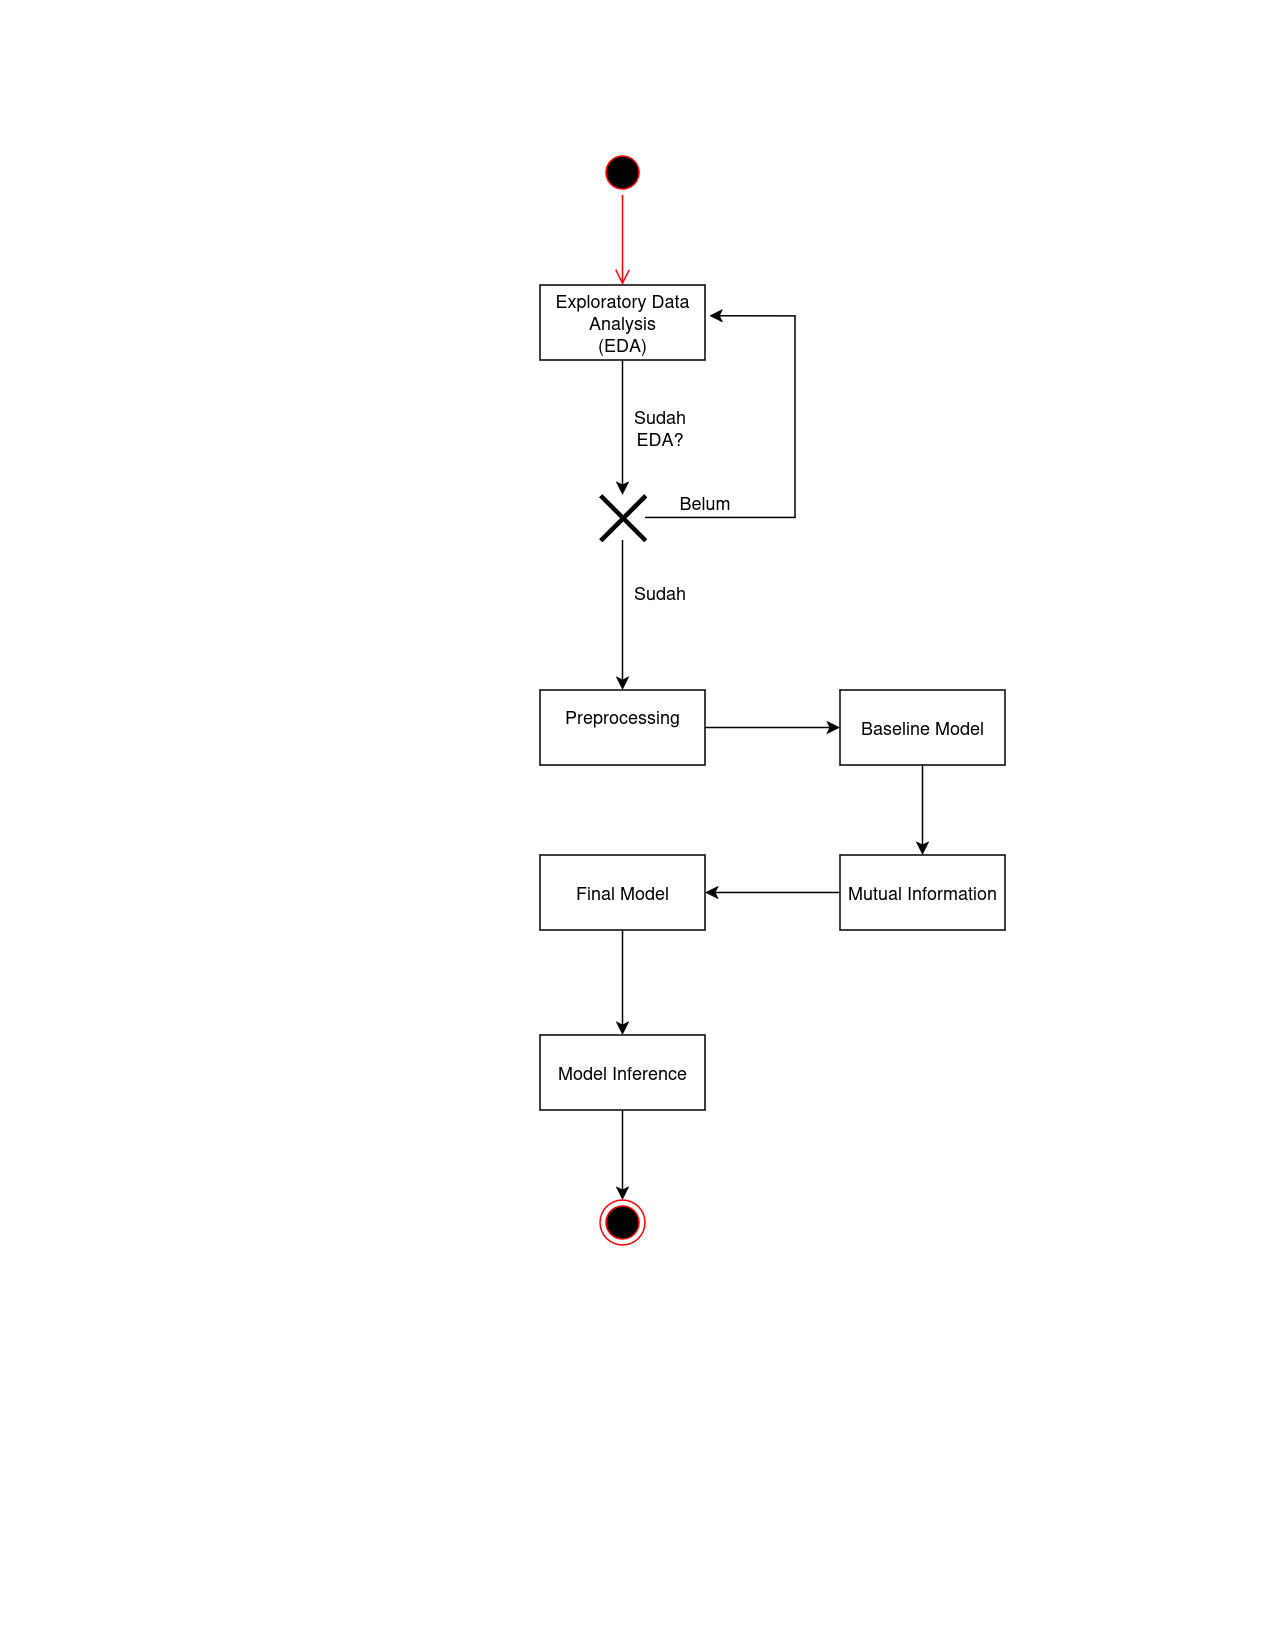

The diagram above was exported from draw.io. Its source (the exported page's mxGraphModel, read from the mxfile embedded in the PNG):
<mxGraphModel dx="266" dy="454" grid="1" gridSize="10" guides="1" tooltips="1" connect="1" arrows="1" fold="1" page="1" pageScale="1" pageWidth="850" pageHeight="1100" math="0" shadow="0">
  <root>
    <mxCell id="0" />
    <mxCell id="1" parent="0" />
    <mxCell id="o_ruQ5lKr-zBu742SVhz-6" parent="1" style="ellipse;html=1;shape=startState;fillColor=#000000;strokeColor=#ff0000;" value="" vertex="1">
      <mxGeometry height="30" width="30" x="400" y="100" as="geometry" />
    </mxCell>
    <mxCell id="o_ruQ5lKr-zBu742SVhz-7" edge="1" parent="1" source="o_ruQ5lKr-zBu742SVhz-6" style="edgeStyle=orthogonalEdgeStyle;html=1;verticalAlign=bottom;endArrow=open;endSize=8;strokeColor=#ff0000;rounded=0;" value="">
      <mxGeometry relative="1" as="geometry">
        <mxPoint x="415" y="190" as="targetPoint" />
      </mxGeometry>
    </mxCell>
    <mxCell id="TpxsVZsEB2Fksn8U98AY-5" edge="1" parent="1" source="o_ruQ5lKr-zBu742SVhz-8" style="edgeStyle=orthogonalEdgeStyle;rounded=0;orthogonalLoop=1;jettySize=auto;html=1;" target="o_ruQ5lKr-zBu742SVhz-12">
      <mxGeometry relative="1" as="geometry" />
    </mxCell>
    <mxCell id="o_ruQ5lKr-zBu742SVhz-8" parent="1" style="html=1;whiteSpace=wrap;" value="&lt;div&gt;Exploratory Data&lt;/div&gt;&lt;div&gt;Analysis&lt;/div&gt;&lt;div&gt;(EDA)&lt;/div&gt;" vertex="1">
      <mxGeometry height="50" width="110" x="360" y="190" as="geometry" />
    </mxCell>
    <mxCell id="TpxsVZsEB2Fksn8U98AY-2" edge="1" parent="1" source="o_ruQ5lKr-zBu742SVhz-12" style="edgeStyle=orthogonalEdgeStyle;rounded=0;orthogonalLoop=1;jettySize=auto;html=1;entryX=1.026;entryY=0.411;entryDx=0;entryDy=0;entryPerimeter=0;" target="o_ruQ5lKr-zBu742SVhz-8">
      <mxGeometry relative="1" as="geometry">
        <Array as="points">
          <mxPoint x="530" y="345" />
          <mxPoint x="530" y="211" />
        </Array>
        <mxPoint x="510" y="210" as="targetPoint" />
      </mxGeometry>
    </mxCell>
    <mxCell id="TpxsVZsEB2Fksn8U98AY-3" edge="1" parent="1" source="o_ruQ5lKr-zBu742SVhz-12" style="edgeStyle=orthogonalEdgeStyle;rounded=0;orthogonalLoop=1;jettySize=auto;html=1;entryX=0.5;entryY=0;entryDx=0;entryDy=0;" target="o_ruQ5lKr-zBu742SVhz-21">
      <mxGeometry relative="1" as="geometry" />
    </mxCell>
    <mxCell id="o_ruQ5lKr-zBu742SVhz-12" parent="1" style="shape=umlDestroy;whiteSpace=wrap;html=1;strokeWidth=3;targetShapes=umlLifeline;" value="" vertex="1">
      <mxGeometry height="30" width="30" x="400" y="330" as="geometry" />
    </mxCell>
    <mxCell id="o_ruQ5lKr-zBu742SVhz-13" parent="1" style="text;html=1;whiteSpace=wrap;strokeColor=none;fillColor=none;align=center;verticalAlign=middle;rounded=0;" value="Sudah EDA?" vertex="1">
      <mxGeometry height="30" width="60" x="410" y="270" as="geometry" />
    </mxCell>
    <mxCell id="o_ruQ5lKr-zBu742SVhz-15" parent="1" style="text;html=1;whiteSpace=wrap;strokeColor=none;fillColor=none;align=center;verticalAlign=middle;rounded=0;" value="Belum" vertex="1">
      <mxGeometry height="30" width="60" x="440" y="320" as="geometry" />
    </mxCell>
    <mxCell id="o_ruQ5lKr-zBu742SVhz-20" parent="1" style="text;html=1;whiteSpace=wrap;strokeColor=none;fillColor=none;align=center;verticalAlign=middle;rounded=0;" value="Sudah" vertex="1">
      <mxGeometry height="30" width="60" x="410" y="380" as="geometry" />
    </mxCell>
    <mxCell id="TpxsVZsEB2Fksn8U98AY-6" edge="1" parent="1" source="o_ruQ5lKr-zBu742SVhz-21" style="edgeStyle=orthogonalEdgeStyle;rounded=0;orthogonalLoop=1;jettySize=auto;html=1;entryX=0;entryY=0.5;entryDx=0;entryDy=0;" target="o_ruQ5lKr-zBu742SVhz-22">
      <mxGeometry relative="1" as="geometry" />
    </mxCell>
    <mxCell id="o_ruQ5lKr-zBu742SVhz-21" parent="1" style="html=1;whiteSpace=wrap;" value="&lt;div&gt;Preprocessing&lt;/div&gt;&lt;div&gt;&lt;br&gt;&lt;/div&gt;" vertex="1">
      <mxGeometry height="50" width="110" x="360" y="460" as="geometry" />
    </mxCell>
    <mxCell id="TpxsVZsEB2Fksn8U98AY-10" edge="1" parent="1" source="o_ruQ5lKr-zBu742SVhz-22" style="edgeStyle=orthogonalEdgeStyle;rounded=0;orthogonalLoop=1;jettySize=auto;html=1;entryX=0.5;entryY=0;entryDx=0;entryDy=0;" target="o_ruQ5lKr-zBu742SVhz-28">
      <mxGeometry relative="1" as="geometry" />
    </mxCell>
    <mxCell id="o_ruQ5lKr-zBu742SVhz-22" parent="1" style="html=1;whiteSpace=wrap;" value="Baseline Model" vertex="1">
      <mxGeometry height="50" width="110" x="560" y="460" as="geometry" />
    </mxCell>
    <mxCell id="TpxsVZsEB2Fksn8U98AY-7" edge="1" parent="1" source="o_ruQ5lKr-zBu742SVhz-28" style="edgeStyle=orthogonalEdgeStyle;rounded=0;orthogonalLoop=1;jettySize=auto;html=1;entryX=1;entryY=0.5;entryDx=0;entryDy=0;" target="o_ruQ5lKr-zBu742SVhz-31">
      <mxGeometry relative="1" as="geometry" />
    </mxCell>
    <mxCell id="o_ruQ5lKr-zBu742SVhz-28" parent="1" style="html=1;whiteSpace=wrap;" value="Mutual Information" vertex="1">
      <mxGeometry height="50" width="110" x="560" y="570" as="geometry" />
    </mxCell>
    <mxCell id="TpxsVZsEB2Fksn8U98AY-8" edge="1" parent="1" source="o_ruQ5lKr-zBu742SVhz-31" style="edgeStyle=orthogonalEdgeStyle;rounded=0;orthogonalLoop=1;jettySize=auto;html=1;entryX=0.5;entryY=0;entryDx=0;entryDy=0;" target="o_ruQ5lKr-zBu742SVhz-34">
      <mxGeometry relative="1" as="geometry" />
    </mxCell>
    <mxCell id="o_ruQ5lKr-zBu742SVhz-31" parent="1" style="html=1;whiteSpace=wrap;" value="Final Model" vertex="1">
      <mxGeometry height="50" width="110" x="360" y="570" as="geometry" />
    </mxCell>
    <mxCell id="TpxsVZsEB2Fksn8U98AY-9" edge="1" parent="1" source="o_ruQ5lKr-zBu742SVhz-34" style="edgeStyle=orthogonalEdgeStyle;rounded=0;orthogonalLoop=1;jettySize=auto;html=1;entryX=0.5;entryY=0;entryDx=0;entryDy=0;" target="o_ruQ5lKr-zBu742SVhz-36">
      <mxGeometry relative="1" as="geometry" />
    </mxCell>
    <mxCell id="o_ruQ5lKr-zBu742SVhz-34" parent="1" style="html=1;whiteSpace=wrap;" value="Model Inference" vertex="1">
      <mxGeometry height="50" width="110" x="360" y="690" as="geometry" />
    </mxCell>
    <mxCell id="o_ruQ5lKr-zBu742SVhz-36" parent="1" style="ellipse;html=1;shape=endState;fillColor=#000000;strokeColor=#ff0000;" value="" vertex="1">
      <mxGeometry height="30" width="30" x="400" y="800" as="geometry" />
    </mxCell>
  </root>
</mxGraphModel>